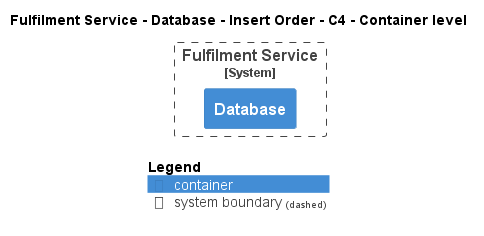

The diagram above was rendered by PlantUML. Its source (embedded in the PNG):
@startuml
!pragma layout smetana
!include ..\..\..\..\..\..\..\.c4s\C4_Container.puml

AddElementTag("c4interflow:lifecycle:new", $bgColor=green, $fontColor=#ffffff, $borderColor=green, $shadowing="False")
AddElementTag("c4interflow:lifecycle:changed", $bgColor=orange, $fontColor=#ffffff, $borderColor=orange, $shadowing="False")
AddElementTag("c4interflow:lifecycle:removed", $bgColor=red, $fontColor=#ffffff, $borderColor=red, $shadowing="False")

AddRelTag("c4interflow:lifecycle:new", $textColor=green, $lineColor=green)
AddRelTag("c4interflow:lifecycle:changed", $textColor=orange, $lineColor=orange)
AddRelTag("c4interflow:lifecycle:removed", $textColor=red, $lineColor=red)

SHOW_PERSON_PORTRAIT()
LAYOUT_TOP_DOWN()

skinparam linetype polyline

title Fulfilment Service - Database - Insert Order - C4 - Container level


System_Boundary(ECommercePlatform.SoftwareSystems.FulfilmentService, "Fulfilment Service") {
    Container(ECommercePlatform.SoftwareSystems.FulfilmentService.Containers.Database, "Database", "", "")
}



SHOW_LEGEND()
@enduml